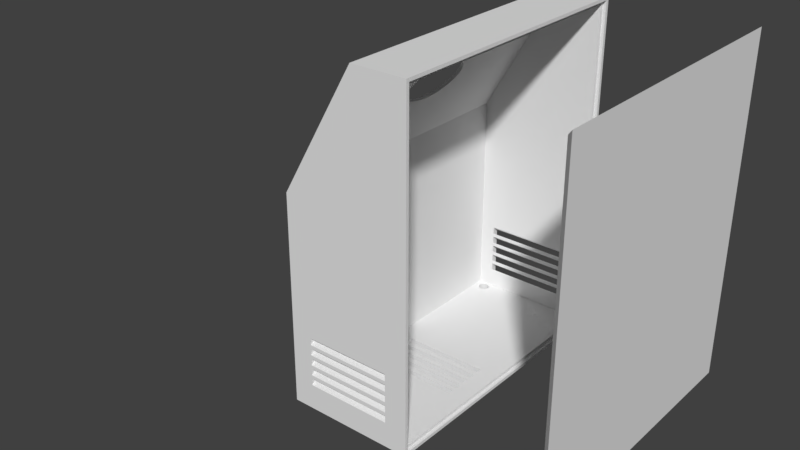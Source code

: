 # Source: solar2v04.blend  (saved by Blender 2.79.0; exported with 4.5.12 LTS)
import bpy
from mathutils import Matrix  # noqa: F401  (used for matrix-valued properties, if any)

bpy.ops.wm.read_factory_settings(use_empty=True)
scene = bpy.context.scene
scene.name = 'Scene'

# ---- collections
col_collection_1 = bpy.data.collections.new('Collection 1'); scene.collection.children.link(col_collection_1)
col_collection_2 = bpy.data.collections.new('Collection 2'); scene.collection.children.link(col_collection_2)
col_collection_2.hide_render = True
col_collection_2.hide_viewport = True
col_collection_3 = bpy.data.collections.new('Collection 3'); scene.collection.children.link(col_collection_3)
col_collection_3.hide_render = True
col_collection_3.hide_viewport = True

# ---- materials (node trees are filled in below, after node groups)
mat_material = bpy.data.materials.new('Material')
mat_material.alpha_threshold = 0.0
mat_material.use_transparent_shadow = False
mat_material.roughness = 0.5
mat_material.line_color = (0.0, 0.0, 0.0, 1.0)

# ---- material node trees

# ---- world
world_world = bpy.data.worlds.new('World'); scene.world = world_world
world_world.color = (0.05088, 0.05088, 0.05088)
world_world.use_sun_shadow = False
world_world.sun_shadow_jitter_overblur = 0.0
world_world.cycles.sampling_method = 'MANUAL'

# ---- meshes
me_cube_007 = bpy.data.meshes.new('Cube.007')
me_cube_007.from_pydata([(0.0, 0.0, 0.0), (0.0, -134.9, 0.0), (-3.017, -2.7, 3.0), (-3.017, -132.2, 3.0), (4.36e-06, -134.9, 158.8), (4.36e-06, 0.04499, 158.8), (-3.017, -2.656, 155.6), (-3.017, -132.2, 155.6)], [], [(3, 7, 6, 2), (4, 5, 6, 7), (2, 6, 5, 0), (5, 4, 1, 0), (7, 3, 1, 4), (1, 3, 2, 0)])
me_cube_007.materials.append(mat_material)
me_cube_007.use_remesh_preserve_volume = False
me_cube_007.use_remesh_preserve_attributes = False
me_cube_007.use_mirror_vertex_groups = False
me_cube_007.update()
me_cube = bpy.data.meshes.new('Cube')
me_cube.from_pydata([(0.0, 0.0, 0.0), (0.0, -132.0, 0.0), (-60.35, -132.0, 0.0), (-60.35, 0.0, 0.0), (-57.33, -129.0, 98.45), (-57.33, -3.0, 98.45), (-60.35, 0.0, 98.45), (-60.35, -132.0, 98.45), (-1.5, -3.0, 3.0), (-1.5, -129.0, 3.0), (-57.33, -3.0, 3.0), (-57.33, -129.0, 3.0), (-50.31, -8.197, -2.384e-07), (-50.31, -8.197, 3.0), (-52.39, -4.308, -2.384e-07), (-52.39, -4.308, 3.0), (-52.87, -4.356, -2.384e-07), (-52.87, -4.356, 3.0), (-53.34, -4.498, -2.384e-07), (-53.34, -4.498, 3.0), (-54.69, -7.765, -2.384e-07), (-54.69, -7.765, 3.0), (-54.46, -8.197, -2.384e-07), (-54.46, -8.197, 3.0), (-54.84, -7.296, -2.384e-07), (-54.84, -7.296, 3.0), (-54.15, -8.576, -2.384e-07), (-54.15, -8.576, 3.0), (-52.87, -9.26, -2.384e-07), (-52.87, -9.26, 3.0), (-52.39, -9.308, -2.384e-07), (-52.39, -9.308, 3.0), (-53.34, -9.118, -2.384e-07), (-53.34, -9.118, 3.0), (-49.93, -6.32, -2.384e-07), (-49.93, -6.32, 3.0), (-51.0, -4.729, -2.384e-07), (-51.0, -4.729, 3.0), (-49.89, -6.808, -2.384e-07), (-49.89, -6.808, 3.0), (-50.08, -5.851, -2.384e-07), (-50.08, -5.851, 3.0), (-51.9, -9.26, -2.384e-07), (-51.9, -9.26, 3.0), (-54.15, -5.04, -2.384e-07), (-54.15, -5.04, 3.0), (-53.77, -4.729, -2.384e-07), (-53.77, -4.729, 3.0), (-54.46, -5.419, -2.384e-07), (-54.46, -5.419, 3.0), (-49.93, -7.296, -2.384e-07), (-49.93, -7.296, 3.0), (-51.0, -8.887, -2.384e-07), (-51.0, -8.887, 3.0), (-50.62, -8.576, -2.384e-07), (-50.62, -8.576, 3.0), (-50.08, -7.765, -2.384e-07), (-50.08, -7.765, 3.0), (-54.89, -6.808, -2.384e-07), (-54.89, -6.808, 3.0), (-53.77, -8.887, -2.384e-07), (-53.77, -8.887, 3.0), (-54.84, -6.32, -2.384e-07), (-54.84, -6.32, 3.0), (-50.62, -5.04, -2.384e-07), (-50.62, -5.04, 3.0), (-51.43, -9.118, -2.384e-07), (-51.43, -9.118, 3.0), (-50.31, -5.419, -2.384e-07), (-50.31, -5.419, 3.0), (-54.69, -5.851, -2.384e-07), (-54.69, -5.851, 3.0), (-51.43, -4.498, -2.384e-07), (-51.43, -4.498, 3.0), (-51.9, -4.356, -2.384e-07), (-51.9, -4.356, 3.0), (-47.08, -124.5, -4.768e-07), (-47.08, -124.5, 3.0), (-50.4, -118.3, -4.768e-07), (-50.4, -118.3, 3.0), (-51.18, -118.4, -4.768e-07), (-51.18, -118.4, 3.0), (-51.93, -118.6, -4.768e-07), (-51.93, -118.6, 3.0), (-54.1, -123.8, -4.768e-07), (-54.1, -123.8, 3.0), (-53.73, -124.5, -4.768e-07), (-53.73, -124.5, 3.0), (-54.33, -123.1, -4.768e-07), (-54.33, -123.1, 3.0), (-53.23, -125.1, -4.768e-07), (-53.23, -125.1, 3.0), (-51.18, -126.2, -4.768e-07), (-51.18, -126.2, 3.0), (-50.4, -126.3, -4.768e-07), (-50.4, -126.3, 3.0), (-51.93, -126.0, -4.768e-07), (-51.93, -126.0, 3.0), (-46.48, -121.5, -4.768e-07), (-46.48, -121.5, 3.0), (-48.18, -119.0, -4.768e-07), (-48.18, -119.0, 3.0), (-46.4, -122.3, -4.768e-07), (-46.4, -122.3, 3.0), (-46.71, -120.8, -4.768e-07), (-46.71, -120.8, 3.0), (-49.62, -126.2, -4.768e-07), (-49.62, -126.2, 3.0), (-53.23, -119.5, -4.768e-07), (-53.23, -119.5, 3.0), (-52.62, -119.0, -4.768e-07), (-52.62, -119.0, 3.0), (-53.73, -120.1, -4.768e-07), (-53.73, -120.1, 3.0), (-46.48, -123.1, -4.768e-07), (-46.48, -123.1, 3.0), (-48.18, -125.6, -4.768e-07), (-48.18, -125.6, 3.0), (-47.57, -125.1, -4.768e-07), (-47.57, -125.1, 3.0), (-46.71, -123.8, -4.768e-07), (-46.71, -123.8, 3.0), (-54.4, -122.3, -4.768e-07), (-54.4, -122.3, 3.0), (-52.62, -125.6, -4.768e-07), (-52.62, -125.6, 3.0), (-54.33, -121.5, -4.768e-07), (-54.33, -121.5, 3.0), (-47.57, -119.5, -4.768e-07), (-47.57, -119.5, 3.0), (-48.87, -126.0, -4.768e-07), (-48.87, -126.0, 3.0), (-47.08, -120.1, -4.768e-07), (-47.08, -120.1, 3.0), (-54.1, -120.8, -4.768e-07), (-54.1, -120.8, 3.0), (-48.87, -118.6, -4.768e-07), (-48.87, -118.6, 3.0), (-49.62, -118.4, -4.768e-07), (-49.62, -118.4, 3.0), (-10.54, -3.0, 31.99), (-10.54, -1.192e-07, 29.72), (-50.54, -3.0, 31.99), (-50.54, -1.192e-07, 29.72), (-50.54, -3.0, 35.25), (-50.54, -4.768e-07, 32.99), (-10.54, -3.0, 35.25), (-10.54, -4.768e-07, 32.99), (-10.54, -1.073e-06, 24.72), (-10.54, -3.0, 26.99), (-50.54, -1.073e-06, 24.72), (-50.54, -3.0, 26.99), (-50.54, -4.768e-07, 27.99), (-50.54, -3.0, 30.25), (-10.54, 4.768e-07, 27.99), (-10.54, -3.0, 30.25), (-10.54, -1.073e-06, 19.72), (-10.54, -3.0, 21.99), (-50.54, -1.192e-07, 19.72), (-50.54, -3.0, 21.99), (-50.54, -1.431e-06, 22.99), (-50.54, -3.0, 25.25), (-10.54, -1.431e-06, 22.99), (-10.54, -3.0, 25.25), (-10.54, -1.073e-06, 14.72), (-10.54, -3.0, 16.99), (-50.54, -1.788e-06, 14.72), (-50.54, -3.0, 16.99), (-50.54, -1.431e-06, 17.99), (-50.54, -3.0, 20.25), (-10.54, 4.768e-07, 17.99), (-10.54, -3.0, 20.25), (-10.54, -1.192e-07, 9.724), (-10.54, -3.0, 11.99), (-50.54, -1.192e-07, 9.724), (-50.54, -3.0, 11.99), (-50.54, -4.768e-07, 12.99), (-50.54, -3.0, 15.25), (-10.54, -4.768e-07, 12.99), (-10.54, -3.0, 15.25), (-50.54, -132.0, 35.14), (-50.54, -129.0, 37.41), (-50.54, -132.0, 31.88), (-50.54, -129.0, 34.15), (-10.54, -132.0, 31.88), (-10.54, -129.0, 34.15), (-10.54, -132.0, 35.14), (-10.54, -129.0, 37.41), (-50.54, -129.0, 32.41), (-50.54, -132.0, 30.14), (-50.54, -129.0, 29.15), (-50.54, -132.0, 26.88), (-10.54, -132.0, 26.88), (-10.54, -129.0, 29.15), (-10.54, -132.0, 30.14), (-10.54, -129.0, 32.41), (-50.54, -129.0, 27.41), (-50.54, -132.0, 25.14), (-50.54, -129.0, 24.15), (-50.54, -132.0, 21.88), (-10.54, -129.0, 24.15), (-10.54, -132.0, 21.88), (-10.54, -129.0, 27.41), (-10.54, -132.0, 25.14), (-50.54, -129.0, 22.41), (-50.54, -132.0, 20.14), (-50.54, -129.0, 19.15), (-50.54, -132.0, 16.88), (-10.54, -132.0, 16.88), (-10.54, -129.0, 19.15), (-10.54, -132.0, 20.14), (-10.54, -129.0, 22.41), (-50.54, -129.0, 17.41), (-50.54, -132.0, 15.14), (-50.54, -129.0, 14.15), (-50.54, -132.0, 11.88), (-10.54, -129.0, 14.15), (-10.54, -132.0, 11.88), (-10.54, -129.0, 17.41), (-10.54, -132.0, 15.14), (-50.54, -69.61, 0.0), (-50.54, -69.61, 3.0), (-50.54, -67.11, 0.0), (-50.54, -67.11, 3.0), (-10.54, -67.11, 9.537e-07), (-10.54, -67.11, 3.0), (-10.54, -69.61, -4.768e-07), (-10.54, -69.61, 3.0), (-50.54, -74.61, 3.0), (-50.54, -74.61, -4.768e-07), (-50.54, -72.11, 3.0), (-50.54, -72.11, -4.768e-07), (-10.54, -72.11, 3.0), (-10.54, -72.11, 0.0), (-10.54, -74.61, 3.0), (-10.54, -74.61, -4.768e-07), (-50.54, -79.61, 3.0), (-50.54, -79.61, -4.768e-07), (-50.54, -77.11, 3.0), (-50.54, -77.11, -4.768e-07), (-10.54, -77.11, 3.0), (-10.54, -77.11, 0.0), (-10.54, -79.61, 3.0), (-10.54, -79.61, -4.768e-07), (-50.54, -84.61, 3.0), (-50.54, -84.61, 9.537e-07), (-50.54, -82.11, 3.0), (-50.54, -82.11, 9.537e-07), (-10.54, -82.11, 3.0), (-10.54, -82.11, 0.0), (-10.54, -84.61, 3.0), (-10.54, -84.61, -1.431e-06), (-50.54, -89.61, 3.0), (-50.54, -89.61, 9.537e-07), (-50.54, -87.11, 3.0), (-50.54, -87.11, 9.537e-07), (-10.54, -87.11, 3.0), (-10.54, -87.11, -2.384e-06), (-10.54, -89.61, 3.0), (-10.54, -89.61, -2.861e-06), (-56.45, -127.0, 102.9), (-25.45, -127.0, 156.6), (-56.45, -5.0, 102.9), (-25.45, -5.0, 156.6), (1.199e-05, -132.0, 158.8), (-25.59, -132.0, 158.8), (1.199e-05, 0.0, 158.8), (-25.59, 0.0, 158.8), (5.995e-06, -1.5, 157.3), (-24.41, -129.0, 155.8), (-24.41, -3.0, 155.8), (-1.5, -3.0, 155.8), (-26.49, -5.0, 157.2), (-57.44, -127.0, 103.5), (-57.44, -5.0, 103.5), (-26.49, -127.0, 157.2), (-33.41, -66.96, 139.9), (-34.67, -66.96, 140.7), (-33.51, -63.54, 139.8), (-34.76, -63.54, 140.5), (-43.02, -60.26, 123.3), (-44.29, -60.26, 124.0), (-43.31, -63.54, 122.8), (-44.57, -63.54, 123.5), (-43.4, -66.96, 122.6), (-44.67, -66.96, 123.3), (-33.51, -70.37, 139.8), (-34.76, -70.37, 140.5), (-43.31, -70.37, 122.8), (-44.57, -70.37, 123.5), (-35.05, -73.65, 140.0), (-33.79, -73.65, 139.3), (-35.51, -76.68, 139.2), (-34.26, -76.68, 138.5), (-43.83, -76.68, 124.8), (-42.56, -76.68, 124.1), (-44.29, -73.65, 124.0), (-43.02, -73.65, 123.3), (-36.13, -79.33, 138.1), (-34.88, -79.33, 137.4), (-43.2, -79.33, 125.9), (-41.94, -79.33, 125.2), (-36.89, -81.51, 136.8), (-35.63, -81.51, 136.1), (-41.58, -83.13, 128.7), (-40.32, -83.13, 128.0), (-42.45, -81.51, 127.2), (-41.18, -81.51, 126.5), (-38.69, -84.12, 133.7), (-37.43, -84.12, 133.0), (-37.75, -83.13, 135.3), (-36.5, -83.13, 134.6), (-40.64, -84.12, 130.3), (-39.38, -84.12, 129.6), (-39.67, -84.46, 132.0), (-38.41, -84.46, 131.3), (-42.56, -57.23, 124.1), (-43.83, -57.23, 124.8), (-33.79, -60.26, 139.3), (-35.05, -60.26, 140.0), (-41.94, -54.58, 125.2), (-43.2, -54.58, 125.9), (-34.26, -57.23, 138.5), (-35.51, -57.23, 139.2), (-34.88, -54.58, 137.4), (-36.13, -54.58, 138.1), (-40.32, -50.79, 128.0), (-41.58, -50.79, 128.7), (-41.18, -52.41, 126.5), (-42.45, -52.41, 127.2), (-35.63, -52.41, 136.1), (-36.89, -52.41, 136.8), (-39.38, -49.79, 129.6), (-40.64, -49.79, 130.3), (-36.5, -50.79, 134.6), (-37.75, -50.79, 135.3), (-37.43, -49.79, 133.0), (-38.69, -49.79, 133.7), (-38.41, -49.46, 131.3), (-39.67, -49.46, 132.0), (5.995e-06, -130.5, 157.3), (-1.5, -129.0, 155.8), (0.0, -1.5, 1.5), (0.0, -130.5, 1.5), (-1.5, -130.5, 157.3), (-1.5, -1.5, 157.3), (-1.5, -1.5, 1.5), (-1.5, -130.5, 1.5)], [], [(0, 38, 34, 40, 68, 64, 36, 72, 74, 14, 16, 18, 46, 44, 48, 70, 62, 58, 3), (5, 4, 11, 10), (2, 7, 6, 3), (264, 265, 7, 2, 182, 180, 186, 1), (6, 267, 266, 0, 141, 147, 145, 3), (8, 10, 59, 63, 71, 49, 45, 47, 19, 17, 15, 75, 73, 37, 65, 69, 41, 35, 39), (50, 51, 39, 38), (3, 58, 24, 20, 22, 26, 60, 32, 28, 30, 42, 66, 52, 54, 12, 56, 50, 38, 0, 1, 226, 224, 222), (54, 55, 13, 12), (12, 13, 57, 56), (62, 63, 59, 58), (34, 35, 41, 40), (38, 39, 35, 34), (68, 69, 65, 64), (14, 15, 17, 16), (28, 29, 31, 30), (48, 49, 71, 70), (30, 31, 43, 42), (16, 17, 19, 18), (64, 65, 37, 36), (60, 61, 33, 32), (36, 37, 73, 72), (52, 53, 55, 54), (46, 47, 45, 44), (70, 71, 63, 62), (66, 67, 53, 52), (26, 27, 61, 60), (20, 21, 23, 22), (74, 75, 15, 14), (40, 41, 69, 68), (58, 59, 25, 24), (56, 57, 51, 50), (32, 33, 29, 28), (18, 19, 47, 46), (72, 73, 75, 74), (42, 43, 67, 66), (24, 25, 21, 20), (44, 45, 49, 48), (39, 51, 57, 13, 55, 53, 67, 43, 31, 29, 33, 61, 27, 23, 21, 25, 59, 10, 11, 221, 223, 225, 8), (22, 23, 27, 26), (114, 115, 103, 102), (118, 119, 77, 76), (76, 77, 121, 120), (126, 127, 123, 122), (98, 99, 105, 104), (102, 103, 99, 98), (132, 133, 129, 128), (9, 103, 115, 121, 77, 119, 117, 131, 107, 95, 93, 97, 125, 91, 87, 85, 89, 123, 11), (78, 79, 81, 80), (92, 93, 95, 94), (112, 113, 135, 134), (94, 95, 107, 106), (80, 81, 83, 82), (128, 129, 101, 100), (124, 125, 97, 96), (2, 122, 88, 84, 86, 90, 124, 96, 92, 94, 106, 130, 116, 118, 76, 120, 114, 102, 1), (100, 101, 137, 136), (116, 117, 119, 118), (110, 111, 109, 108), (134, 135, 127, 126), (130, 131, 117, 116), (90, 91, 125, 124), (84, 85, 87, 86), (138, 139, 79, 78), (104, 105, 133, 132), (122, 123, 89, 88), (120, 121, 115, 114), (96, 97, 93, 92), (82, 83, 111, 110), (136, 137, 139, 138), (106, 107, 131, 130), (88, 89, 85, 84), (108, 109, 113, 112), (86, 87, 91, 90), (141, 140, 146, 147), (3, 145, 143, 141, 0, 148, 154, 152), (142, 143, 145, 144), (8, 146, 140, 142, 10, 151, 153, 155), (143, 142, 140, 141), (147, 146, 144, 145), (148, 149, 155, 154), (152, 150, 160, 158, 168, 166, 164, 0, 172, 178, 176, 3), (155, 149, 151, 10, 159, 161, 163, 8), (151, 150, 152, 153), (150, 151, 149, 148), (154, 155, 153, 152), (156, 157, 163, 162), (0, 156, 162, 160, 150, 148), (8, 163, 157, 159, 10, 167, 169, 171), (159, 158, 160, 161), (158, 159, 157, 156), (162, 163, 161, 160), (164, 165, 171, 170), (0, 164, 170, 168, 158, 156), (171, 165, 167, 10, 175, 177, 179, 8), (167, 166, 168, 169), (166, 167, 165, 164), (170, 171, 169, 168), (172, 173, 179, 178), (3, 176, 174, 172, 0), (8, 179, 173, 175, 10), (175, 174, 176, 177), (174, 175, 173, 172), (178, 179, 177, 176), (182, 183, 181, 180), (11, 181, 183, 185, 9, 193, 195, 188), (185, 184, 186, 187), (186, 184, 182, 2, 191, 189, 194, 1), (184, 185, 183, 182), (180, 181, 187, 186), (191, 190, 188, 189), (1, 194, 192, 191, 2, 199, 197, 203), (193, 192, 194, 195), (188, 190, 193, 9, 200, 202, 196, 11), (192, 193, 190, 191), (189, 188, 195, 194), (199, 198, 196, 197), (203, 201, 199, 2, 207, 205, 210, 1), (200, 201, 203, 202), (11, 196, 198, 200, 9, 209, 211, 204), (201, 200, 198, 199), (197, 196, 202, 203), (207, 206, 204, 205), (1, 210, 208, 207, 2, 215, 213, 219), (209, 208, 210, 211), (208, 209, 206, 207), (205, 204, 211, 210), (204, 206, 209, 9, 216, 218, 212, 11), (215, 214, 212, 213), (216, 217, 219, 218), (217, 216, 214, 215), (219, 217, 215, 2, 1), (11, 212, 214, 216, 9), (213, 212, 218, 219), (222, 223, 221, 220), (222, 220, 226, 1, 235, 233, 231, 2, 3), (225, 224, 226, 227), (224, 225, 223, 222), (8, 225, 227, 221, 11, 228, 230, 232, 9), (220, 221, 227, 226), (231, 230, 228, 229), (9, 232, 234, 228, 11, 236, 238, 240), (232, 233, 235, 234), (2, 231, 229, 235, 1, 243, 241, 239), (233, 232, 230, 231), (229, 228, 234, 235), (239, 238, 236, 237), (239, 237, 243, 1, 251, 249, 247, 2), (240, 241, 243, 242), (240, 242, 236, 11, 244, 246, 248, 9), (241, 240, 238, 239), (237, 236, 242, 243), (247, 246, 244, 245), (248, 249, 251, 250), (249, 248, 246, 247), (2, 247, 245, 251, 1, 259, 257, 255), (245, 244, 250, 251), (9, 248, 250, 244, 11, 252, 254, 256), (255, 254, 252, 253), (255, 253, 259, 1, 102, 98, 104, 132, 128, 100, 136, 138, 78, 80, 82, 110, 108, 112, 134, 126, 122, 2), (258, 252, 11, 123, 127, 135, 113, 109, 111, 83, 81, 79, 139, 137, 101, 129, 133, 105, 99, 103, 9, 256), (256, 257, 259, 258), (257, 256, 254, 255), (253, 252, 258, 259), (262, 260, 261, 314, 312, 304, 306, 300, 294, 296, 289, 285, 283, 281, 317, 321, 329, 327, 333, 339, 263), (260, 273, 275, 261), (263, 261, 275, 272), (265, 267, 272, 275), (4, 5, 270, 338, 332, 326, 328, 320, 316, 280, 282, 284, 288, 297, 295, 301, 307, 305, 313, 315, 269), (265, 264, 266, 267), (265, 275, 273, 274, 272, 267, 6, 7), (274, 262, 263, 272), (273, 260, 262, 274), (289, 288, 284, 285), (263, 339, 337, 335, 331, 325, 323, 319, 279, 277, 287, 290, 292, 298, 302, 310, 308, 314, 261), (300, 301, 295, 294), (294, 295, 297, 296), (279, 278, 276, 277), (283, 282, 280, 281), (285, 284, 282, 283), (317, 316, 320, 321), (339, 338, 336, 337), (308, 309, 315, 314), (323, 322, 318, 319), (314, 315, 313, 312), (337, 336, 334, 335), (321, 320, 328, 329), (302, 303, 311, 310), (329, 328, 326, 327), (306, 307, 301, 300), (331, 330, 324, 325), (319, 318, 278, 279), (304, 305, 307, 306), (298, 299, 303, 302), (290, 291, 293, 292), (333, 332, 338, 339), (281, 280, 316, 317), (277, 276, 286, 287), (296, 297, 288, 289), (269, 315, 309, 311, 303, 299, 293, 291, 286, 276, 278, 318, 322, 324, 330, 334, 336, 338, 270), (310, 311, 309, 308), (335, 334, 330, 331), (327, 326, 332, 333), (287, 286, 291, 290), (312, 313, 305, 304), (325, 324, 322, 323), (292, 293, 299, 298), (340, 268, 266, 264), (268, 342, 0, 266), (8, 271, 270, 5, 10, 142, 144, 146), (269, 270, 271, 341), (347, 346, 8, 9), (340, 264, 1, 343), (9, 185, 187), (4, 269, 341, 9, 187, 181, 11), (344, 340, 343, 347), (1, 0, 342, 343), (345, 346, 342, 268), (344, 345, 268, 340), (341, 271, 345, 344), (271, 8, 346, 345), (341, 344, 347, 9), (343, 342, 346, 347)])
me_cube.materials.append(mat_material)
me_cube.use_remesh_preserve_volume = False
me_cube.use_remesh_preserve_attributes = False
me_cube.use_mirror_vertex_groups = False
me_cube.update()
me_cube_014 = bpy.data.meshes.new('Cube.014')
me_cube_014.from_pydata([(-10.0, -10.0, -10.0), (-10.0, -10.0, 10.0), (-10.0, 10.0, -10.0), (-10.0, 10.0, 10.0), (10.0, -10.0, -10.0), (10.0, -10.0, 10.0), (10.0, 10.0, -10.0), (10.0, 10.0, 10.0), (-10.0, -9.998, 30.0), (-10.0, -9.998, 50.0), (-10.0, 10.0, 30.0), (-10.0, 10.0, 50.0), (10.0, -9.998, 30.0), (10.0, -9.998, 50.0), (10.0, 10.0, 30.0), (10.0, 10.0, 50.0), (-10.0, -9.995, 70.0), (-10.0, -9.995, 90.0), (-10.0, 10.0, 70.0), (-10.0, 10.0, 90.0), (10.0, -9.995, 70.0), (10.0, -9.995, 90.0), (10.0, 10.0, 70.0), (10.0, 10.0, 90.0), (-10.0, -9.993, 110.0), (-10.0, -9.993, 130.0), (-10.0, 10.01, 110.0), (-10.0, 10.01, 130.0), (10.0, -9.993, 110.0), (10.0, -9.993, 130.0), (10.0, 10.01, 110.0), (10.0, 10.01, 130.0), (-10.0, -9.99, 150.0), (-10.0, -9.99, 170.0), (-10.0, 10.01, 150.0), (-10.0, 10.01, 170.0), (10.0, -9.99, 150.0), (10.0, -9.99, 170.0), (10.0, 10.01, 150.0), (10.0, 10.01, 170.0)], [], [(0, 1, 3, 2), (2, 3, 7, 6), (6, 7, 5, 4), (4, 5, 1, 0), (2, 6, 4, 0), (7, 3, 1, 5), (8, 9, 11, 10), (10, 11, 15, 14), (14, 15, 13, 12), (12, 13, 9, 8), (10, 14, 12, 8), (15, 11, 9, 13), (16, 17, 19, 18), (18, 19, 23, 22), (22, 23, 21, 20), (20, 21, 17, 16), (18, 22, 20, 16), (23, 19, 17, 21), (24, 25, 27, 26), (26, 27, 31, 30), (30, 31, 29, 28), (28, 29, 25, 24), (26, 30, 28, 24), (31, 27, 25, 29), (32, 33, 35, 34), (34, 35, 39, 38), (38, 39, 37, 36), (36, 37, 33, 32), (34, 38, 36, 32), (39, 35, 33, 37)])
me_cube_014.use_remesh_preserve_volume = False
me_cube_014.use_remesh_preserve_attributes = False
me_cube_014.use_mirror_vertex_groups = False
me_cube_014.update()
me_cube_004 = bpy.data.meshes.new('Cube.004')
me_cube_004.from_pydata([(-10.0, -10.0, -10.0), (-10.0, -10.0, 10.0), (-10.0, 10.0, -10.0), (-10.0, 10.0, 10.0), (10.0, -10.0, -10.0), (10.0, -10.0, 10.0), (10.0, 10.0, -10.0), (10.0, 10.0, 10.0), (-10.0, -22.86, 112.6), (-10.0, -22.86, 132.6), (-10.0, -2.856, 112.6), (-10.0, -2.856, 132.6), (10.0, -22.86, 112.6), (10.0, -22.86, 132.6), (10.0, -2.856, 112.6), (10.0, -2.856, 132.6), (-10.0, -19.64, 81.93), (-10.0, -19.64, 101.9), (-10.0, 0.3582, 81.93), (-10.0, 0.3582, 101.9), (10.0, -19.64, 81.93), (10.0, -19.64, 101.9), (10.0, 0.3582, 81.93), (10.0, 0.3582, 101.9), (-10.0, -16.43, 51.28), (-10.0, -16.43, 71.28), (-10.0, 3.572, 51.28), (-10.0, 3.572, 71.28), (10.0, -16.43, 51.28), (10.0, -16.43, 71.28), (10.0, 3.572, 51.28), (10.0, 3.572, 71.28), (-10.0, -13.21, 20.64), (-10.0, -13.21, 40.64), (-10.0, 6.786, 20.64), (-10.0, 6.786, 40.64), (10.0, -13.21, 20.64), (10.0, -13.21, 40.64), (10.0, 6.786, 20.64), (10.0, 6.786, 40.64)], [], [(0, 1, 3, 2), (2, 3, 7, 6), (6, 7, 5, 4), (4, 5, 1, 0), (2, 6, 4, 0), (7, 3, 1, 5), (8, 9, 11, 10), (10, 11, 15, 14), (14, 15, 13, 12), (12, 13, 9, 8), (10, 14, 12, 8), (15, 11, 9, 13), (16, 17, 19, 18), (18, 19, 23, 22), (22, 23, 21, 20), (20, 21, 17, 16), (18, 22, 20, 16), (23, 19, 17, 21), (24, 25, 27, 26), (26, 27, 31, 30), (30, 31, 29, 28), (28, 29, 25, 24), (26, 30, 28, 24), (31, 27, 25, 29), (32, 33, 35, 34), (34, 35, 39, 38), (38, 39, 37, 36), (36, 37, 33, 32), (34, 38, 36, 32), (39, 35, 33, 37)])
me_cube_004.use_remesh_preserve_volume = False
me_cube_004.use_remesh_preserve_attributes = False
me_cube_004.use_mirror_vertex_groups = False
me_cube_004.update()
me_cylinder_001 = bpy.data.meshes.new('Cylinder.001')
me_cylinder_001.from_pydata([(0.0, 10.0, -10.0), (0.0, 10.0, 10.0), (1.951, 9.808, -10.0), (1.951, 9.808, 10.0), (3.827, 9.239, -10.0), (3.827, 9.239, 10.0), (5.556, 8.315, -10.0), (5.556, 8.315, 10.0), (7.071, 7.071, -10.0), (7.071, 7.071, 10.0), (8.315, 5.556, -10.0), (8.315, 5.556, 10.0), (9.239, 3.827, -10.0), (9.239, 3.827, 10.0), (9.808, 1.951, -10.0), (9.808, 1.951, 10.0), (10.0, 7.55e-07, -10.0), (10.0, 7.55e-07, 10.0), (9.808, -1.951, -10.0), (9.808, -1.951, 10.0), (9.239, -3.827, -10.0), (9.239, -3.827, 10.0), (8.315, -5.556, -10.0), (8.315, -5.556, 10.0), (7.071, -7.071, -10.0), (7.071, -7.071, 10.0), (5.556, -8.315, -10.0), (5.556, -8.315, 10.0), (3.827, -9.239, -10.0), (3.827, -9.239, 10.0), (1.951, -9.808, -10.0), (1.951, -9.808, 10.0), (-3.258e-06, -10.0, -10.0), (-3.258e-06, -10.0, 10.0), (-1.951, -9.808, -10.0), (-1.951, -9.808, 10.0), (-3.827, -9.239, -10.0), (-3.827, -9.239, 10.0), (-5.556, -8.315, -10.0), (-5.556, -8.315, 10.0), (-7.071, -7.071, -10.0), (-7.071, -7.071, 10.0), (-8.315, -5.556, -10.0), (-8.315, -5.556, 10.0), (-9.239, -3.827, -10.0), (-9.239, -3.827, 10.0), (-9.808, -1.951, -10.0), (-9.808, -1.951, 10.0), (-10.0, 9.656e-06, -10.0), (-10.0, 9.656e-06, 10.0), (-9.808, 1.951, -10.0), (-9.808, 1.951, 10.0), (-9.239, 3.827, -10.0), (-9.239, 3.827, 10.0), (-8.315, 5.556, -10.0), (-8.315, 5.556, 10.0), (-7.071, 7.071, -10.0), (-7.071, 7.071, 10.0), (-5.556, 8.315, -10.0), (-5.556, 8.315, 10.0), (-3.827, 9.239, -10.0), (-3.827, 9.239, 10.0), (-1.951, 9.808, -10.0), (-1.951, 9.808, 10.0)], [], [(0, 1, 3, 2), (2, 3, 5, 4), (4, 5, 7, 6), (6, 7, 9, 8), (8, 9, 11, 10), (10, 11, 13, 12), (12, 13, 15, 14), (14, 15, 17, 16), (16, 17, 19, 18), (18, 19, 21, 20), (20, 21, 23, 22), (22, 23, 25, 24), (24, 25, 27, 26), (26, 27, 29, 28), (28, 29, 31, 30), (30, 31, 33, 32), (32, 33, 35, 34), (34, 35, 37, 36), (36, 37, 39, 38), (38, 39, 41, 40), (40, 41, 43, 42), (42, 43, 45, 44), (44, 45, 47, 46), (46, 47, 49, 48), (48, 49, 51, 50), (50, 51, 53, 52), (52, 53, 55, 54), (54, 55, 57, 56), (56, 57, 59, 58), (58, 59, 61, 60), (3, 1, 63, 61, 59, 57, 55, 53, 51, 49, 47, 45, 43, 41, 39, 37, 35, 33, 31, 29, 27, 25, 23, 21, 19, 17, 15, 13, 11, 9, 7, 5), (60, 61, 63, 62), (62, 63, 1, 0), (0, 2, 4, 6, 8, 10, 12, 14, 16, 18, 20, 22, 24, 26, 28, 30, 32, 34, 36, 38, 40, 42, 44, 46, 48, 50, 52, 54, 56, 58, 60, 62)])
me_cylinder_001.use_remesh_preserve_volume = False
me_cylinder_001.use_remesh_preserve_attributes = False
me_cylinder_001.use_mirror_vertex_groups = False
me_cylinder_001.update()
me_cylinder = bpy.data.meshes.new('Cylinder')
me_cylinder.from_pydata([(0.0, 10.0, -10.0), (0.0, 10.0, 10.0), (1.951, 9.808, -10.0), (1.951, 9.808, 10.0), (3.827, 9.239, -10.0), (3.827, 9.239, 10.0), (5.556, 8.315, -10.0), (5.556, 8.315, 10.0), (7.071, 7.071, -10.0), (7.071, 7.071, 10.0), (8.315, 5.556, -10.0), (8.315, 5.556, 10.0), (9.239, 3.827, -10.0), (9.239, 3.827, 10.0), (9.808, 1.951, -10.0), (9.808, 1.951, 10.0), (10.0, 7.55e-07, -10.0), (10.0, 7.55e-07, 10.0), (9.808, -1.951, -10.0), (9.808, -1.951, 10.0), (9.239, -3.827, -10.0), (9.239, -3.827, 10.0), (8.315, -5.556, -10.0), (8.315, -5.556, 10.0), (7.071, -7.071, -10.0), (7.071, -7.071, 10.0), (5.556, -8.315, -10.0), (5.556, -8.315, 10.0), (3.827, -9.239, -10.0), (3.827, -9.239, 10.0), (1.951, -9.808, -10.0), (1.951, -9.808, 10.0), (-3.258e-06, -10.0, -10.0), (-3.258e-06, -10.0, 10.0), (-1.951, -9.808, -10.0), (-1.951, -9.808, 10.0), (-3.827, -9.239, -10.0), (-3.827, -9.239, 10.0), (-5.556, -8.315, -10.0), (-5.556, -8.315, 10.0), (-7.071, -7.071, -10.0), (-7.071, -7.071, 10.0), (-8.315, -5.556, -10.0), (-8.315, -5.556, 10.0), (-9.239, -3.827, -10.0), (-9.239, -3.827, 10.0), (-9.808, -1.951, -10.0), (-9.808, -1.951, 10.0), (-10.0, 9.656e-06, -10.0), (-10.0, 9.656e-06, 10.0), (-9.808, 1.951, -10.0), (-9.808, 1.951, 10.0), (-9.239, 3.827, -10.0), (-9.239, 3.827, 10.0), (-8.315, 5.556, -10.0), (-8.315, 5.556, 10.0), (-7.071, 7.071, -10.0), (-7.071, 7.071, 10.0), (-5.556, 8.315, -10.0), (-5.556, 8.315, 10.0), (-3.827, 9.239, -10.0), (-3.827, 9.239, 10.0), (-1.951, 9.808, -10.0), (-1.951, 9.808, 10.0)], [], [(0, 1, 3, 2), (2, 3, 5, 4), (4, 5, 7, 6), (6, 7, 9, 8), (8, 9, 11, 10), (10, 11, 13, 12), (12, 13, 15, 14), (14, 15, 17, 16), (16, 17, 19, 18), (18, 19, 21, 20), (20, 21, 23, 22), (22, 23, 25, 24), (24, 25, 27, 26), (26, 27, 29, 28), (28, 29, 31, 30), (30, 31, 33, 32), (32, 33, 35, 34), (34, 35, 37, 36), (36, 37, 39, 38), (38, 39, 41, 40), (40, 41, 43, 42), (42, 43, 45, 44), (44, 45, 47, 46), (46, 47, 49, 48), (48, 49, 51, 50), (50, 51, 53, 52), (52, 53, 55, 54), (54, 55, 57, 56), (56, 57, 59, 58), (58, 59, 61, 60), (3, 1, 63, 61, 59, 57, 55, 53, 51, 49, 47, 45, 43, 41, 39, 37, 35, 33, 31, 29, 27, 25, 23, 21, 19, 17, 15, 13, 11, 9, 7, 5), (60, 61, 63, 62), (62, 63, 1, 0), (0, 2, 4, 6, 8, 10, 12, 14, 16, 18, 20, 22, 24, 26, 28, 30, 32, 34, 36, 38, 40, 42, 44, 46, 48, 50, 52, 54, 56, 58, 60, 62)])
me_cylinder.use_remesh_preserve_volume = False
me_cylinder.use_remesh_preserve_attributes = False
me_cylinder.use_mirror_vertex_groups = False
me_cylinder.update()
me_cube_002 = bpy.data.meshes.new('Cube.002')
me_cube_002.from_pydata([(-10.0, -10.0, -10.0), (-10.0, -10.0, 10.0), (-10.0, 10.0, -10.0), (-10.0, 10.0, 10.0), (10.0, -10.0, -10.0), (10.0, -10.0, 10.0), (10.0, 10.0, -10.0), (10.0, 10.0, 10.0)], [], [(0, 1, 3, 2), (2, 3, 7, 6), (6, 7, 5, 4), (4, 5, 1, 0), (2, 6, 4, 0), (7, 3, 1, 5)])
me_cube_002.use_remesh_preserve_volume = False
me_cube_002.use_remesh_preserve_attributes = False
me_cube_002.use_mirror_vertex_groups = False
me_cube_002.update()
me_cube_001 = bpy.data.meshes.new('Cube.001')
me_cube_001.from_pydata([(-7.678, -7.678, -8.341), (-7.678, 7.678, -8.341), (7.678, -7.678, -8.341), (7.678, 7.678, -8.341), (-10.0, -10.0, -10.0), (-10.0, -10.0, 10.0), (-10.0, 10.0, -10.0), (-10.0, 10.0, 10.0), (10.0, -10.0, -10.0), (10.0, -10.0, 10.0), (10.0, 10.0, -10.0), (10.0, 10.0, 10.0), (-7.678, -7.678, 10.0), (-7.678, -0.7449, 10.0), (-7.678, 7.678, 10.0), (7.678, 7.678, 10.0), (8.839, -8.839, 10.0), (-8.839, -8.839, 10.0), (8.839, 8.839, 10.0), (-8.839, 8.839, 10.0), (-7.678, -7.678, 7.088), (7.678, -7.678, 7.088), (7.678, 7.678, 7.088), (-7.678, 7.678, 7.088), (-8.839, -8.839, 7.088), (8.839, 8.839, 7.088), (-8.839, 8.839, 7.088), (8.839, -8.839, 7.088)], [], [(0, 1, 14, 13, 12), (1, 3, 15, 14), (1, 0, 2, 3), (4, 5, 7, 6), (6, 7, 11, 10), (10, 11, 9, 8), (8, 9, 5, 4), (6, 10, 8, 4), (16, 18, 25, 27), (19, 17, 24, 26), (11, 18, 16, 9), (9, 16, 17, 5), (7, 5, 17, 19), (7, 19, 18, 11), (26, 23, 22, 25), (26, 24, 20, 23), (27, 21, 20, 24), (25, 22, 21, 27), (18, 19, 26, 25), (17, 16, 27, 24)])
me_cube_001.use_remesh_preserve_volume = False
me_cube_001.use_remesh_preserve_attributes = False
me_cube_001.use_mirror_vertex_groups = False
me_cube_001.update()

# ---- objects
ob_back = bpy.data.objects.new('Back', me_cube_007)
ob_cover = bpy.data.objects.new('Cover', me_cube)
ob_bottom_vents_cutout = bpy.data.objects.new('Bottom vents cutout', me_cube_014)
ob_side_vent_cutout = bpy.data.objects.new('Side vent cutout', me_cube_004)
ob_bottom_hole_cutout = bpy.data.objects.new('Bottom hole cutout', me_cylinder_001)
ob_solar_panel_wiring_cutout = bpy.data.objects.new('Solar panel wiring cutout', me_cylinder)
ob_solra_panel_cutout = bpy.data.objects.new('Solra panel cutout', me_cube_002)
ob_cube = bpy.data.objects.new('Cube', me_cube_001)

# ---- transforms, parenting, visibility, modifiers, constraints
ob_back.location = (95.67, 63.36, -1.177)
ob_back.lock_rotations_4d = False
ob_back.empty_display_type = 'ARROWS'
ob_back.hide_viewport = True
ob_back.lineart.crease_threshold = 0.0
ob_cover.location = (29.17, 63.36, -1.177)
ob_cover.lock_rotations_4d = False
ob_cover.empty_display_type = 'ARROWS'
ob_cover.lineart.crease_threshold = 0.0
ob_bottom_vents_cutout.location = (-1.369, -5.0, -35.74)
ob_bottom_vents_cutout.rotation_euler = (-1.57, -4.321e-07, -3.142)
ob_bottom_vents_cutout.scale = (2.0, 1.0, 0.125)
ob_bottom_vents_cutout.lineart.crease_threshold = 0.0
ob_side_vent_cutout.location = (-1.369, -106.8, 14.49)
ob_side_vent_cutout.rotation_euler = (-0.6981, -0.0, -3.142)
ob_side_vent_cutout.scale = (2.0, 1.0, 0.125)
ob_side_vent_cutout.lineart.crease_threshold = 0.0
ob_bottom_hole_cutout.location = (-21.23, -58.95, -43.88)
ob_bottom_hole_cutout.scale = (0.4, 0.4, 1.0)
ob_bottom_hole_cutout.lineart.crease_threshold = 0.0
ob_solar_panel_wiring_cutout.location = (-157.9, -3.279, 128.9)
ob_solar_panel_wiring_cutout.rotation_euler = (0.0, 2.094, 0.0)
ob_solar_panel_wiring_cutout.scale = (1.0, 1.75, 0.5)
ob_solar_panel_wiring_cutout.lineart.crease_threshold = 0.0
ob_solra_panel_cutout.location = (-131.4, -2.322, 129.0)
ob_solra_panel_cutout.rotation_euler = (0.0, 0.5236, 0.0)
ob_solra_panel_cutout.scale = (0.075, 6.1, 3.1)
ob_solra_panel_cutout.lineart.crease_threshold = 0.0
ob_cube.location = (0.0, 0.0, 34.4)
ob_cube.scale = (3.404, 3.404, 3.404)
ob_cube.lineart.crease_threshold = 0.0

# ---- collection membership
col_collection_1.objects.link(ob_back)
col_collection_1.objects.link(ob_cover)
col_collection_2.objects.link(ob_bottom_vents_cutout)
col_collection_2.objects.link(ob_side_vent_cutout)
col_collection_2.objects.link(ob_bottom_hole_cutout)
col_collection_2.objects.link(ob_solar_panel_wiring_cutout)
col_collection_2.objects.link(ob_solra_panel_cutout)
col_collection_3.objects.link(ob_cube)

# ---- scene / render settings (as saved in the file)
scene.frame_start = 1; scene.frame_end = 250; scene.frame_set(1)
scene.render.engine = 'BLENDER_EEVEE_NEXT'
scene.render.resolution_percentage = 50
scene.render.dither_intensity = 0.0
scene.cycles.use_denoising = False
scene.cycles.samples = 128
scene.cycles.sampling_pattern = 'TABULATED_SOBOL'
scene.cycles.use_adaptive_sampling = False
scene.cycles.use_light_tree = False
scene.cycles.blur_glossy = 0.0
scene.cycles.sample_clamp_indirect = 0.0
scene.view_settings.view_transform = 'Standard'
scene.unit_settings.scale_length = 0.001
bpy.context.view_layer.update()

# ---- added for rendering (the .blend has no active camera and no usable light): camera, sun
cam_auto = bpy.data.cameras.new('AutoCamera')
cam_auto.lens = 50.0
cam_auto.sensor_width = 36.0
cam_auto.clip_end = 4457.32
ob_auto_camera = bpy.data.objects.new('AutoCamera', cam_auto)
scene.collection.objects.link(ob_auto_camera)
ob_auto_camera.location = (252.979, -340.551, 283.184)
ob_auto_camera.rotation_euler = (1.09748, -7.21219e-08, 0.694738)
scene.camera = ob_auto_camera
light_auto_sun = bpy.data.lights.new('AutoSun', 'SUN')
light_auto_sun.energy = 3.0
light_auto_sun.angle = 0.0523599
ob_auto_sun = bpy.data.objects.new('AutoSun', light_auto_sun)
scene.collection.objects.link(ob_auto_sun)
ob_auto_sun.rotation_euler = (0.872665, 0.174533, 0.523599)
bpy.context.view_layer.update()
